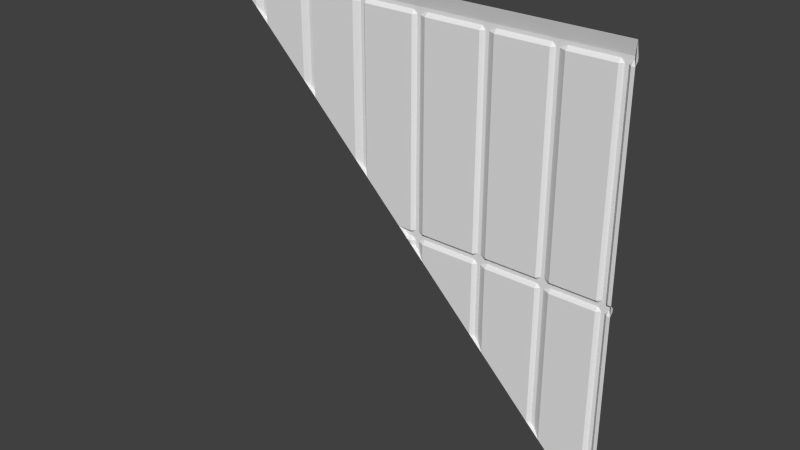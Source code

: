 # Source: eng2_1_slice45.blend  (saved by Blender 2.76.0; exported with 4.5.12 LTS)
import bpy
from mathutils import Matrix  # noqa: F401  (used for matrix-valued properties, if any)

bpy.ops.wm.read_factory_settings(use_empty=True)
scene = bpy.context.scene
scene.name = 'Scene'

# ---- collections
col_collection_1 = bpy.data.collections.new('Collection 1'); scene.collection.children.link(col_collection_1)

# ---- materials (node trees are filled in below, after node groups)
mat_eng2_1 = bpy.data.materials.new('eng2_1')
mat_eng2_1.alpha_threshold = 0.0
mat_eng2_1.use_transparent_shadow = False
mat_eng2_1.roughness = 0.5

# ---- material node trees

# ---- world
world_world = bpy.data.worlds.new('World'); scene.world = world_world
world_world.color = (0.05088, 0.05088, 0.05088)
world_world.use_sun_shadow = False
world_world.sun_shadow_jitter_overblur = 0.0
world_world.cycles.sampling_method = 'MANUAL'
world_world.cycles.sample_map_resolution = 256

# ---- meshes
me_eng2_1_meshdata = bpy.data.meshes.new('eng2_1_meshdata')
me_eng2_1_meshdata.from_pydata([(1.28, -1.28, -1.28), (1.28, -1.28, 1.28), (-1.28, -1.28, 1.28), (1.28, -1.28, 1.16), (-0.6602, -1.28, 1.16), (-0.5803, -1.28, 1.16), (-0.9997, -1.28, 1.16), (-0.9201, -1.28, 1.16), (-0.9601, -1.26, 1.16), (-0.6203, -1.26, 1.16), (1.28, -1.26, 1.2), (1.28, -1.28, -1.16), (1.28, -1.26, -1.2), (0.16, -1.28, 1.16), (0.07998, -1.28, 1.16), (0.12, -1.26, 1.16), (-0.2202, -1.28, 1.16), (-0.3001, -1.28, 1.16), (-0.2602, -1.26, 1.16), (1.22, -1.26, 1.16), (1.22, -1.26, -1.16), (1.24, -1.26, 1.16), (1.24, -1.26, -1.16), (0.86, -1.28, 1.16), (0.9394, -1.28, 1.16), (0.8998, -1.26, 1.16), (0.4801, -1.28, 1.16), (0.5606, -1.28, 1.16), (0.5203, -1.26, 1.16), (1.28, -1.28, -4.935e-05), (0.16, -1.28, -4.947e-05), (0.07998, -1.28, -4.947e-05), (0.12, -1.26, -4.947e-05), (1.22, -1.26, -4.947e-05), (0.86, -1.28, -4.947e-05), (1.24, -1.26, -4.947e-05), (0.9394, -1.28, -4.947e-05), (0.8998, -1.26, -4.947e-05), (0.4801, -1.28, -4.947e-05), (0.5606, -1.28, -4.947e-05), (0.5203, -1.26, -4.947e-05), (1.28, -1.28, -0.06004), (0.16, -1.28, -0.06004), (0.07998, -1.28, -0.06004), (0.12, -1.26, -0.06004), (1.22, -1.26, -0.06004), (0.86, -1.28, -0.06004), (1.24, -1.26, -0.06004), (0.9394, -1.28, -0.06004), (0.8998, -1.26, -0.06004), (0.4801, -1.28, -0.06004), (0.5606, -1.28, -0.06004), (0.5203, -1.26, -0.06004), (0.16, -1.26, -0.04004), (0.16, -1.26, -0.02005), (0.07998, -1.26, -0.04004), (0.07998, -1.26, -0.02005), (0.12, -1.26, -0.04004), (0.12, -1.26, -0.02005), (1.22, -1.26, -0.04004), (1.22, -1.26, -0.02005), (0.86, -1.26, -0.04004), (0.86, -1.26, -0.02005), (1.24, -1.26, -0.04004), (1.24, -1.26, -0.02005), (0.9394, -1.26, -0.04004), (0.9394, -1.26, -0.02005), (0.8998, -1.26, -0.04004), (0.8998, -1.26, -0.02005), (0.4801, -1.26, -0.04004), (0.4801, -1.26, -0.02005), (0.5606, -1.26, -0.04004), (0.5606, -1.26, -0.02005), (0.5203, -1.26, -0.04004), (0.5203, -1.26, -0.02005), (1.28, -1.26, -0.02005), (1.28, -1.26, -0.04004), (0.8799, -1.26, 1.16), (0.8799, -1.26, -4.947e-05), (0.8799, -1.26, -0.06004), (0.8799, -1.26, -0.04004), (0.8799, -1.26, -0.02005), (0.5002, -1.26, 1.16), (0.5002, -1.26, -4.947e-05), (0.5002, -1.26, -0.06004), (0.5002, -1.26, -0.04004), (0.5002, -1.26, -0.02005), (0.09999, -1.26, 1.16), (0.09999, -1.26, -4.947e-05), (0.09999, -1.26, -0.06004), (0.09999, -1.26, -0.04004), (0.09999, -1.26, -0.02005), (-0.2402, -1.26, 1.16), (-0.6003, -1.26, 1.16), (-0.9401, -1.26, 1.16), (0.5203, -1.26, 0.02008), (0.5002, -1.26, 0.02008), (0.07998, -1.28, -0.07992), (1.28, -1.26, 1.18), (-0.6602, -1.26, 1.18), (-0.5803, -1.26, 1.18), (-0.9997, -1.26, 1.18), (-0.9201, -1.26, 1.18), (-0.9601, -1.26, 1.18), (-0.6203, -1.26, 1.18), (0.16, -1.26, 1.18), (0.07998, -1.26, 1.18), (0.12, -1.26, 1.18), (-0.2202, -1.26, 1.18), (-0.3001, -1.26, 1.18), (-0.2602, -1.26, 1.18), (1.22, -1.26, 1.18), (0.86, -1.26, 1.18), (1.24, -1.26, 1.18), (0.9394, -1.26, 1.18), (0.8998, -1.26, 1.18), (0.4801, -1.26, 1.18), (0.5606, -1.26, 1.18), (0.5203, -1.26, 1.18), (0.8799, -1.26, 1.18), (0.5002, -1.26, 1.18), (0.09999, -1.26, 1.18), (-0.2402, -1.26, 1.18), (-0.6003, -1.26, 1.18), (-0.9401, -1.26, 1.18), (1.28, -1.26, -1.18), (1.22, -1.26, -1.18), (1.24, -1.26, -1.18), (1.2, -1.28, 1.16), (1.2, -1.28, -1.16), (1.2, -1.26, -1.2), (1.2, -1.28, -4.947e-05), (1.2, -1.28, -0.06004), (1.2, -1.26, -0.04004), (1.2, -1.26, -0.02005), (1.2, -1.26, 1.18), (1.2, -1.26, -1.18), (1.26, -1.28, 1.16), (1.26, -1.28, -1.16), (1.26, -1.28, -4.941e-05), (1.26, -1.28, -0.06004), (1.26, -1.26, -0.04004), (1.26, -1.26, -0.02005), (1.26, -1.26, 1.18), (1.26, -1.26, -1.18), (0.5606, -1.28, -0.5606), (-0.5803, -1.28, 0.5803), (0.86, -1.28, -0.86), (-0.9997, -1.28, 0.9997), (0.12, -1.26, -0.12), (-1.2, -1.26, 1.2), (-1.18, -1.26, 1.18), (4.984e-05, -1.28, -4.947e-05), (0.5203, -1.26, -0.5203), (-0.9401, -1.26, 0.9401), (-0.2202, -1.28, 0.2202), (-0.2602, -1.26, 0.2602), (0.02005, -1.26, -0.02005), (-0.3001, -1.28, 0.3001), (-0.6003, -1.26, 0.6003), (0.8799, -1.26, -0.8799), (-0.9201, -1.28, 0.9201), (0.9394, -1.28, -0.9394), (0.04004, -1.26, -0.04004), (0.06004, -1.28, -0.06004), (-1.16, -1.28, 1.16), (0.5002, -1.26, -0.5002), (-0.9601, -1.26, 0.9601), (0.8998, -1.26, -0.8998), (1.18, -1.26, -1.18), (0.16, -1.28, -0.16), (-0.2402, -1.26, 0.2402), (1.16, -1.28, -1.16), (0.09999, -1.26, -0.09999), (-0.6203, -1.26, 0.6203), (0.4801, -1.28, -0.4801), (-0.6602, -1.28, 0.6602)], [], [(56, 157, 31), (88, 31, 87), (35, 21, 137), (14, 16, 106), (115, 25, 77), (138, 144, 22), (145, 51, 46), (25, 37, 78), (160, 147, 79), (27, 39, 95), (103, 8, 101), (39, 72, 40), (144, 125, 12), (12, 130, 127), (139, 142, 35), (10, 143, 113), (140, 41, 11), (10, 114, 115), (70, 54, 38), (38, 26, 96), (175, 50, 84), (168, 49, 48), (86, 83, 74), (7, 94, 102), (5, 93, 100), (139, 137, 29), (72, 62, 61), (30, 54, 32), (132, 48, 133), (74, 72, 71), (162, 48, 132), (27, 28, 117), (61, 71, 72), (16, 92, 108), (83, 40, 74), (144, 127, 22), (67, 79, 80), (96, 83, 38), (73, 52, 84), (110, 18, 109), (162, 168, 48), (173, 97, 89), (149, 44, 42), (52, 153, 166), (169, 172, 129), (172, 162, 129), (147, 46, 79), (48, 49, 65), (39, 27, 23), (97, 43, 89), (134, 66, 131), (74, 71, 73), (145, 153, 51), (153, 52, 51), (132, 45, 20), (26, 82, 96), (80, 79, 61), (72, 74, 40), (72, 39, 34), (70, 38, 83), (66, 68, 37), (66, 36, 131), (62, 34, 78), (142, 64, 35), (37, 68, 81), (157, 152, 31), (54, 58, 32), (56, 31, 88), (54, 30, 38), (36, 66, 37), (128, 19, 33), (170, 149, 42), (94, 8, 103), (95, 40, 96), (31, 14, 87), (32, 15, 13), (84, 85, 73), (137, 3, 29), (154, 167, 94), (95, 28, 27), (42, 53, 69), (111, 135, 10), (89, 43, 55), (22, 127, 126), (44, 57, 53), (20, 45, 47), (164, 163, 55), (113, 21, 111), (124, 94, 103), (68, 65, 67), (47, 63, 141), (138, 140, 11), (79, 46, 61), (128, 24, 135), (48, 65, 133), (62, 81, 61), (49, 67, 65), (30, 13, 26), (84, 50, 69), (60, 33, 64), (51, 71, 61), (26, 13, 116), (52, 73, 71), (131, 128, 33), (135, 114, 10), (129, 132, 20), (34, 39, 23), (167, 8, 94), (68, 66, 65), (14, 31, 155), (99, 102, 150), (49, 160, 79), (21, 35, 19), (34, 23, 77), (67, 49, 79), (4, 7, 99), (152, 155, 31), (121, 87, 106), (130, 136, 126), (150, 10, 106), (33, 35, 64), (47, 22, 20), (76, 141, 142), (62, 72, 34), (124, 103, 150), (104, 9, 99), (38, 30, 26), (113, 111, 10), (102, 124, 150), (59, 60, 63), (33, 19, 35), (45, 59, 63), (104, 99, 150), (21, 19, 111), (43, 164, 55), (13, 15, 105), (42, 44, 53), (51, 52, 71), (126, 20, 22), (132, 129, 162), (30, 32, 13), (68, 67, 80), (131, 36, 128), (137, 21, 143), (85, 84, 69), (63, 60, 64), (36, 37, 24), (40, 95, 39), (81, 80, 61), (94, 124, 102), (93, 123, 100), (92, 122, 108), (36, 24, 128), (23, 27, 112), (155, 16, 14), (28, 118, 117), (27, 117, 112), (82, 26, 116), (25, 115, 114), (24, 114, 135), (77, 23, 112), (21, 113, 143), (66, 133, 65), (37, 25, 24), (18, 17, 109), (16, 108, 106), (15, 107, 105), (87, 14, 106), (13, 105, 116), (165, 151, 101), (9, 4, 99), (5, 100, 109), (8, 6, 101), (7, 102, 99), (136, 169, 129), (86, 70, 83), (54, 53, 57), (98, 143, 10), (101, 151, 150), (166, 175, 84), (19, 128, 135), (85, 86, 74), (22, 47, 140), (133, 134, 60), (45, 132, 133), (17, 5, 109), (134, 131, 33), (136, 129, 20), (130, 12, 0), (50, 42, 69), (150, 2, 1), (96, 40, 83), (137, 143, 98), (170, 42, 50), (127, 144, 12), (169, 136, 130), (41, 140, 141), (24, 25, 114), (75, 142, 139), (81, 62, 78), (127, 130, 126), (68, 80, 81), (144, 138, 11), (10, 1, 3), (75, 29, 41), (12, 125, 11), (171, 92, 16), (148, 6, 8), (154, 94, 7), (158, 17, 18), (120, 82, 116), (49, 168, 160), (148, 165, 6), (164, 43, 97), (140, 47, 141), (46, 51, 61), (90, 89, 55), (64, 142, 141), (147, 145, 46), (142, 75, 76), (74, 73, 85), (91, 56, 88), (6, 165, 101), (159, 93, 5), (166, 84, 52), (78, 34, 77), (64, 141, 63), (139, 35, 137), (176, 4, 9), (103, 101, 150), (119, 77, 112), (146, 5, 17), (161, 7, 4), (63, 47, 45), (150, 151, 165), (167, 154, 161), (174, 159, 146), (155, 158, 156), (163, 164, 152), (97, 173, 149), (153, 145, 175), (147, 160, 168), (172, 169, 130), (66, 134, 133), (159, 174, 93), (37, 81, 78), (174, 9, 93), (25, 78, 77), (93, 9, 104), (115, 77, 119), (123, 93, 104), (10, 115, 119), (123, 104, 150), (109, 100, 150), (156, 18, 92), (110, 109, 150), (10, 119, 112), (100, 123, 150), (171, 156, 92), (122, 92, 110), (121, 106, 10), (92, 18, 110), (88, 87, 15), (108, 122, 150), (157, 56, 163), (122, 110, 150), (163, 56, 55), (106, 108, 150), (55, 56, 91), (10, 112, 117), (90, 55, 91), (10, 117, 118), (90, 91, 57), (118, 28, 82), (91, 58, 57), (28, 95, 96), (149, 173, 44), (28, 96, 82), (173, 89, 44), (118, 82, 120), (89, 90, 44), (10, 118, 120), (44, 90, 57), (10, 120, 116), (91, 88, 58), (121, 10, 107), (116, 105, 10), (107, 15, 87), (58, 54, 57), (15, 32, 88), (10, 105, 107), (69, 53, 54), (87, 121, 107), (54, 70, 69), (88, 32, 58), (85, 69, 70), (70, 86, 85), (111, 19, 135), (138, 22, 140), (59, 133, 60), (59, 45, 133), (60, 134, 33), (126, 136, 20), (10, 150, 1), (3, 137, 98), (175, 170, 50), (76, 41, 141), (29, 75, 139), (125, 144, 11), (98, 10, 3), (76, 75, 41), (0, 12, 11), (155, 171, 16), (167, 148, 8), (161, 154, 7), (156, 158, 18), (146, 159, 5), (174, 176, 9), (158, 146, 17), (176, 161, 4), (2, 150, 165), (148, 167, 161), (176, 174, 146), (171, 155, 156), (157, 163, 152), (170, 97, 149), (166, 153, 175), (162, 147, 168), (0, 172, 130)])
_uv = me_eng2_1_meshdata.uv_layers.new(name='UVMap')
_uv.uv.foreach_set('vector', [0.4688, 0.4922, 0.4922, 0.4922, 0.4688, 0.5, 0.4609, 0.5, 0.4688, 0.5, 0.4609, 0.9531, 0.0156, 0.5, 0.0156, 0.9531, 0.007802, 0.9531, 0.4688, 0.9531, 0.586, 0.9531, 0.4688, 0.9609, 0.1485, 0.9609, 0.1485, 0.9531, 0.1563, 0.9531, 0.007802, 0.04687, 0.007802, 0.0391, 0.0156, 0.04687, 0.281, 0.281, 0.281, 0.4765, 0.1641, 0.4765, 0.1485, 0.9531, 0.1485, 0.5, 0.1563, 0.5, 0.1563, 0.1563, 0.1641, 0.1641, 0.1563, 0.4765, 0.281, 0.9531, 0.281, 0.5, 0.2967, 0.5078, 0.875, 0.9609, 0.875, 0.9531, 0.8905, 0.9609, 0.281, 0.5, 0.281, 0.4922, 0.2967, 0.5, 0.007802, 0.0391, -1.455e-11, 0.0391, 0.0, 0.03133, 0.0, 0.03133, 0.03125, 0.03133, 0.0156, 0.0391, 0.007802, 0.5, 0.007802, 0.4922, 0.0156, 0.5, 0.0, 0.9687, 0.007802, 0.9609, 0.0156, 0.9609, 0.007802, 0.4765, -1.11e-11, 0.4765, -2.91e-11, 0.04687, 0.0, 0.9687, 0.133, 0.9609, 0.1485, 0.9609, 0.3125, 0.4922, 0.4375, 0.4922, 0.3125, 0.5, 0.3125, 0.5, 0.3125, 0.9531, 0.3046, 0.5078, 0.3125, 0.3125, 0.3125, 0.4765, 0.3046, 0.4765, 0.1485, 0.1485, 0.1485, 0.4765, 0.133, 0.4765, 0.3046, 0.4922, 0.3046, 0.5, 0.2967, 0.4922, 0.8594, 0.9531, 0.8672, 0.9531, 0.8594, 0.9609, 0.7267, 0.9531, 0.7345, 0.9531, 0.7267, 0.9609, 0.007802, 0.5, 0.007802, 0.9531, -1.455e-11, 0.5, 0.281, 0.4922, 0.1641, 0.4922, 0.1641, 0.4844, 0.4375, 0.5, 0.4375, 0.4922, 0.4531, 0.5, 0.03125, 0.4765, 0.133, 0.4765, 0.03125, 0.4844, 0.2967, 0.4922, 0.281, 0.4922, 0.281, 0.4844, 0.133, 0.133, 0.133, 0.4765, 0.03125, 0.4765, 0.281, 0.9531, 0.2967, 0.9531, 0.281, 0.9609, 0.1641, 0.4844, 0.281, 0.4844, 0.281, 0.4922, 0.586, 0.9531, 0.5938, 0.9531, 0.586, 0.9609, 0.3046, 0.5, 0.2967, 0.5, 0.2967, 0.4922, 0.007802, 0.0391, 0.0156, 0.0391, 0.0156, 0.04687, 0.1485, 0.4844, 0.1563, 0.4765, 0.1563, 0.4844, 0.3046, 0.5078, 0.3046, 0.5, 0.3125, 0.5, 0.2967, 0.4844, 0.2967, 0.4765, 0.3046, 0.4765, 0.6016, 0.9609, 0.6016, 0.9531, 0.6172, 0.9609, 0.133, 0.133, 0.1485, 0.1485, 0.133, 0.4765, 0.4609, 0.4609, 0.4688, 0.4688, 0.4609, 0.4765, 0.4531, 0.4531, 0.4531, 0.4765, 0.4375, 0.4765, 0.2967, 0.4765, 0.2967, 0.2967, 0.3046, 0.3046, 0.0391, 0.0391, 0.04687, 0.04687, 0.03125, 0.04687, 0.04687, 0.04687, 0.133, 0.133, 0.03125, 0.04687, 0.1641, 0.1641, 0.1641, 0.4765, 0.1563, 0.4765, 0.133, 0.4765, 0.1485, 0.4765, 0.133, 0.4844, 0.281, 0.5, 0.281, 0.9531, 0.1641, 0.9531, 0.4688, 0.4688, 0.4688, 0.4765, 0.4609, 0.4765, 0.03125, 0.4922, 0.133, 0.4922, 0.03125, 0.5, 0.2967, 0.4922, 0.281, 0.4844, 0.2967, 0.4844, 0.281, 0.281, 0.2967, 0.2967, 0.281, 0.4765, 0.2967, 0.2967, 0.2967, 0.4765, 0.281, 0.4765, 0.03125, 0.4765, 0.02341, 0.4765, 0.02341, 0.04687, 0.3125, 0.9531, 0.3046, 0.9531, 0.3046, 0.5078, 0.1563, 0.4844, 0.1563, 0.4765, 0.1641, 0.4844, 0.281, 0.4922, 0.2967, 0.4922, 0.2967, 0.5, 0.281, 0.4922, 0.281, 0.5, 0.1641, 0.5, 0.3125, 0.4922, 0.3125, 0.5, 0.3046, 0.5, 0.133, 0.4922, 0.1485, 0.4922, 0.1485, 0.5, 0.133, 0.4922, 0.133, 0.5, 0.03125, 0.5, 0.1641, 0.4922, 0.1641, 0.5, 0.1563, 0.5, 0.007802, 0.4922, 0.0156, 0.4922, 0.0156, 0.5, 0.1485, 0.5, 0.1485, 0.4922, 0.1563, 0.4922, 0.4922, 0.4922, 0.5, 0.5, 0.4688, 0.5, 0.4375, 0.4922, 0.4531, 0.4922, 0.4531, 0.5, 0.4688, 0.4922, 0.4688, 0.5, 0.4609, 0.5, 0.4375, 0.4922, 0.4375, 0.5, 0.3125, 0.5, 0.133, 0.5, 0.133, 0.4922, 0.1485, 0.5, 0.03125, 0.9531, 0.02341, 0.9531, 0.02341, 0.5, 0.4375, 0.4375, 0.4531, 0.4531, 0.4375, 0.4765, 0.8672, 0.9531, 0.875, 0.9531, 0.875, 0.9609, 0.2967, 0.5078, 0.2967, 0.5, 0.3046, 0.5078, 0.4688, 0.5, 0.4688, 0.9531, 0.4609, 0.9531, 0.4531, 0.5, 0.4531, 0.9531, 0.4375, 0.9531, 0.3046, 0.4765, 0.3046, 0.4844, 0.2967, 0.4844, 0.007802, 0.9531, 0.0, 0.9531, -1.455e-11, 0.5, 0.8672, 0.8672, 0.875, 0.875, 0.8672, 0.9531, 0.2967, 0.5078, 0.2967, 0.9531, 0.281, 0.9531, 0.4375, 0.4765, 0.4375, 0.4844, 0.3125, 0.4844, 0.02341, 0.9609, 0.03125, 0.9609, 0.0, 0.9687, 0.4609, 0.4765, 0.4688, 0.4765, 0.4688, 0.4844, 0.0156, 0.04687, 0.0156, 0.0391, 0.02341, 0.0391, 0.4531, 0.4765, 0.4531, 0.4844, 0.4375, 0.4844, 0.02341, 0.04687, 0.02341, 0.4765, 0.0156, 0.4765, 0.4765, 0.4765, 0.4844, 0.4844, 0.4688, 0.4844, 0.0156, 0.9609, 0.0156, 0.9531, 0.02341, 0.9609, 0.8672, 0.9609, 0.8672, 0.9531, 0.875, 0.9609, 0.1485, 0.4922, 0.133, 0.4844, 0.1485, 0.4844, 0.0156, 0.4765, 0.0156, 0.4844, 0.007802, 0.4844, 0.007802, 0.04687, 0.007802, 0.4765, -2.91e-11, 0.04687, 0.1563, 0.4765, 0.1641, 0.4765, 0.1641, 0.4844, 0.03125, 0.9531, 0.133, 0.9531, 0.03125, 0.9609, 0.133, 0.4765, 0.133, 0.4844, 0.03125, 0.4844, 0.1641, 0.4922, 0.1563, 0.4922, 0.1641, 0.4844, 0.1485, 0.4765, 0.1485, 0.4844, 0.133, 0.4844, 0.4375, 0.5, 0.4375, 0.9531, 0.3125, 0.9531, 0.3046, 0.4765, 0.3125, 0.4765, 0.3125, 0.4844, 0.02341, 0.4922, 0.02341, 0.5, 0.0156, 0.4922, 0.281, 0.4765, 0.281, 0.4844, 0.1641, 0.4844, 0.3125, 0.9531, 0.4375, 0.9531, 0.3125, 0.9609, 0.2967, 0.4765, 0.2967, 0.4844, 0.281, 0.4844, 0.03125, 0.5, 0.03125, 0.9531, 0.02341, 0.5, 0.03125, 0.9609, 0.133, 0.9609, 0.0, 0.9687, 0.03125, 0.04687, 0.03125, 0.4765, 0.02341, 0.04687, 0.1641, 0.5, 0.281, 0.5, 0.1641, 0.9531, 0.875, 0.875, 0.875, 0.9531, 0.8672, 0.9531, 0.1485, 0.4922, 0.133, 0.4922, 0.133, 0.4844, 0.4688, 0.9531, 0.4688, 0.5, 0.586, 0.586, 0.7579, 0.9609, 0.8594, 0.9609, 0.9687, 0.9687, 0.1485, 0.4765, 0.1563, 0.1563, 0.1563, 0.4765, 0.0156, 0.9531, 0.0156, 0.5, 0.02341, 0.9531, 0.1641, 0.5, 0.1641, 0.9531, 0.1563, 0.9531, 0.1485, 0.4844, 0.1485, 0.4765, 0.1563, 0.4765, 0.7579, 0.9531, 0.8594, 0.9531, 0.7579, 0.9609, 0.5, 0.5, 0.586, 0.586, 0.4688, 0.5, 0.4609, 0.9609, 0.4609, 0.9531, 0.4688, 0.9609, 0.03125, 0.03133, 0.03125, 0.0391, 0.02341, 0.0391, 0.9687, 0.9687, 0.0, 0.9687, 0.4688, 0.9609, 0.02341, 0.5, 0.0156, 0.5, 0.0156, 0.4922, 0.0156, 0.4765, 0.0156, 0.04687, 0.02341, 0.04687, -1.225e-11, 0.4844, 0.007802, 0.4844, 0.007802, 0.4922, 0.1641, 0.4922, 0.281, 0.4922, 0.1641, 0.5, 0.8672, 0.9609, 0.875, 0.9609, 0.9687, 0.9687, 0.7423, 0.9609, 0.7423, 0.9531, 0.7579, 0.9609, 0.3125, 0.5, 0.4375, 0.5, 0.3125, 0.9531, 0.0156, 0.9609, 0.02341, 0.9609, 0.0, 0.9687, 0.8594, 0.9609, 0.8672, 0.9609, 0.9687, 0.9687, 0.02341, 0.4844, 0.02341, 0.4922, 0.0156, 0.4844, 0.02341, 0.5, 0.02341, 0.9531, 0.0156, 0.5, 0.02341, 0.4765, 0.02341, 0.4844, 0.0156, 0.4844, 0.7423, 0.9609, 0.7579, 0.9609, 0.9687, 0.9687, 0.0156, 0.9531, 0.02341, 0.9531, 0.02341, 0.9609, 0.4688, 0.4765, 0.4765, 0.4765, 0.4688, 0.4844, 0.4375, 0.9531, 0.4531, 0.9531, 0.4375, 0.9609, 0.4375, 0.4765, 0.4531, 0.4765, 0.4375, 0.4844, 0.281, 0.4765, 0.2967, 0.4765, 0.281, 0.4844, 0.02341, 0.0391, 0.02341, 0.04687, 0.0156, 0.04687, 0.03125, 0.4765, 0.03125, 0.04687, 0.133, 0.133, 0.4375, 0.5, 0.4531, 0.5, 0.4375, 0.9531, 0.1485, 0.4922, 0.1485, 0.4844, 0.1563, 0.4844, 0.03125, 0.5, 0.133, 0.5, 0.03125, 0.9531, 0.007802, 0.9531, 0.0156, 0.9531, 0.007802, 0.9609, 0.3046, 0.4844, 0.3046, 0.4765, 0.3125, 0.4844, 0.0156, 0.4844, 0.02341, 0.4922, 0.0156, 0.4922, 0.133, 0.5, 0.1485, 0.5, 0.133, 0.9531, 0.2967, 0.5, 0.2967, 0.5078, 0.281, 0.5, 0.1563, 0.4922, 0.1563, 0.4844, 0.1641, 0.4844, 0.8672, 0.9531, 0.8672, 0.9609, 0.8594, 0.9609, 0.7345, 0.9531, 0.7345, 0.9609, 0.7267, 0.9609, 0.5938, 0.9531, 0.5938, 0.9609, 0.586, 0.9609, 0.133, 0.5, 0.133, 0.9531, 0.03125, 0.9531, 0.1641, 0.9531, 0.281, 0.9531, 0.1641, 0.9609, 0.586, 0.586, 0.586, 0.9531, 0.4688, 0.9531, 0.2967, 0.9531, 0.2967, 0.9609, 0.281, 0.9609, 0.281, 0.9531, 0.281, 0.9609, 0.1641, 0.9609, 0.3046, 0.9531, 0.3125, 0.9531, 0.3125, 0.9609, 0.1485, 0.9531, 0.1485, 0.9609, 0.133, 0.9609, 0.133, 0.9531, 0.133, 0.9609, 0.03125, 0.9609, 0.1563, 0.9531, 0.1641, 0.9531, 0.1641, 0.9609, 0.0156, 0.9531, 0.0156, 0.9609, 0.007802, 0.9609, 0.133, 0.4922, 0.03125, 0.4844, 0.133, 0.4844, 0.1485, 0.5, 0.1485, 0.9531, 0.133, 0.9531, 0.6016, 0.9531, 0.6172, 0.9531, 0.6172, 0.9609, 0.586, 0.9531, 0.586, 0.9609, 0.4688, 0.9609, 0.4531, 0.9531, 0.4531, 0.9609, 0.4375, 0.9609, 0.4609, 0.9531, 0.4688, 0.9531, 0.4688, 0.9609, 0.4375, 0.9531, 0.4375, 0.9609, 0.3125, 0.9609, 0.9531, 0.9531, 0.9609, 0.9609, 0.8905, 0.9609, 0.7423, 0.9531, 0.7579, 0.9531, 0.7579, 0.9609, 0.7267, 0.9531, 0.7267, 0.9609, 0.6172, 0.9609, 0.875, 0.9531, 0.8905, 0.9531, 0.8905, 0.9609, 0.8594, 0.9531, 0.8594, 0.9609, 0.7579, 0.9609, 0.03125, 0.0391, 0.0391, 0.0391, 0.03125, 0.04687, 0.3046, 0.4922, 0.3125, 0.4922, 0.3046, 0.5, 0.4375, 0.4922, 0.4375, 0.4844, 0.4531, 0.4844, 0.0, 0.9609, 0.007802, 0.9609, 0.0, 0.9687, 0.8905, 0.9609, 0.9609, 0.9609, 0.9687, 0.9687, 0.3046, 0.3046, 0.3125, 0.3125, 0.3046, 0.4765, 0.02341, 0.9531, 0.03125, 0.9531, 0.03125, 0.9609, 0.3046, 0.4844, 0.3046, 0.4922, 0.2967, 0.4922, 0.0156, 0.04687, 0.0156, 0.4765, 0.007802, 0.4765, 0.03125, 0.4844, 0.03125, 0.4922, 0.02341, 0.4922, 0.02341, 0.4765, 0.03125, 0.4765, 0.03125, 0.4844, 0.6172, 0.9531, 0.7267, 0.9531, 0.6172, 0.9609, 0.03125, 0.4922, 0.03125, 0.5, 0.02341, 0.5, 0.03125, 0.0391, 0.03125, 0.04687, 0.02341, 0.04687, 0.03125, 0.03133, 0.0, 0.03133, 0.0, 0.0, 0.3125, 0.4765, 0.4375, 0.4765, 0.3125, 0.4844, 0.9687, 0.9687, 1.0, 1.0, 0.0, 1.0, 0.3046, 0.5078, 0.2967, 0.5, 0.3046, 0.5, 0.007802, 0.9531, 0.007802, 0.9609, 0.0, 0.9609, 0.4375, 0.4375, 0.4375, 0.4765, 0.3125, 0.4765, 0.0156, 0.0391, 0.007802, 0.0391, 0.0, 0.03133, 0.0391, 0.0391, 0.03125, 0.0391, 0.03125, 0.03133, -1.11e-11, 0.4765, 0.007802, 0.4765, 0.007802, 0.4844, 0.133, 0.9531, 0.1485, 0.9531, 0.133, 0.9609, -1.34e-11, 0.4922, 0.007802, 0.4922, 0.007802, 0.5, 0.1563, 0.4922, 0.1641, 0.4922, 0.1563, 0.5, 0.0156, 0.0391, 0.03125, 0.03133, 0.02341, 0.0391, 0.1485, 0.4922, 0.1563, 0.4844, 0.1563, 0.4922, 0.007802, 0.0391, 0.007802, 0.04687, -2.91e-11, 0.04687, 0.0031, 0.9687, 0.0031, 1.0, 0.0031, 0.9531, 0.0031, 0.4922, 0.0031, 0.5, 0.0031, 0.4765, 0.0031, 0.03133, 0.0031, 0.0391, 0.0031, 0.04687, 0.5938, 0.5938, 0.5938, 0.9531, 0.586, 0.9531, 0.8905, 0.8905, 0.8905, 0.9531, 0.875, 0.9531, 0.8672, 0.8672, 0.8672, 0.9531, 0.8594, 0.9531, 0.6172, 0.6172, 0.6172, 0.9531, 0.6016, 0.9531, 0.3046, 0.9609, 0.3046, 0.9531, 0.3125, 0.9609, 0.1485, 0.4765, 0.1485, 0.1485, 0.1563, 0.1563, 0.8905, 0.8905, 0.9531, 0.9531, 0.8905, 0.9531, 0.4765, 0.4765, 0.4688, 0.4765, 0.4688, 0.4688, 0.007802, 0.4765, 0.0156, 0.4765, 0.007802, 0.4844, 0.1641, 0.4765, 0.281, 0.4765, 0.1641, 0.4844, 0.4609, 0.4844, 0.4609, 0.4765, 0.4688, 0.4844, 0.0156, 0.4922, 0.007802, 0.4922, 0.007802, 0.4844, 0.1641, 0.1641, 0.281, 0.281, 0.1641, 0.4765, 0.007802, 0.4922, -1.34e-11, 0.4922, -1.225e-11, 0.4844, 0.2967, 0.4922, 0.2967, 0.4844, 0.3046, 0.4844, 0.4609, 0.4922, 0.4688, 0.4922, 0.4609, 0.5, 0.8905, 0.9531, 0.9531, 0.9531, 0.8905, 0.9609, 0.7345, 0.7345, 0.7345, 0.9531, 0.7267, 0.9531, 0.3046, 0.3046, 0.3046, 0.4765, 0.2967, 0.4765, 0.1563, 0.5, 0.1641, 0.5, 0.1563, 0.9531, 0.0156, 0.4922, 0.007802, 0.4844, 0.0156, 0.4844, 0.007802, 0.5, 0.0156, 0.5, 0.007802, 0.9531, 0.7579, 0.7579, 0.7579, 0.9531, 0.7423, 0.9531, 0.875, 0.9609, 0.8905, 0.9609, 0.9687, 0.9687, 0.1563, 0.9609, 0.1563, 0.9531, 0.1641, 0.9609, 0.7267, 0.7267, 0.7267, 0.9531, 0.6172, 0.9531, 0.8594, 0.8594, 0.8594, 0.9531, 0.7579, 0.9531, 0.0156, 0.4844, 0.0156, 0.4765, 0.02341, 0.4765, 0.9687, 0.9687, 0.9609, 0.9609, 0.9531, 0.9531, 0.875, 0.875, 0.8672, 0.8672, 0.8594, 0.8594, 0.7423, 0.7423, 0.7345, 0.7345, 0.7267, 0.7267, 0.586, 0.586, 0.6172, 0.6172, 0.6016, 0.6016, 0.4844, 0.4844, 0.4765, 0.4765, 0.5, 0.5, 0.4688, 0.4688, 0.4609, 0.4609, 0.4531, 0.4531, 0.2967, 0.2967, 0.281, 0.281, 0.3125, 0.3125, 0.1641, 0.1641, 0.1563, 0.1563, 0.1485, 0.1485, 0.04687, 0.04687, 0.0391, 0.0391, 0.03125, 0.03133, 0.133, 0.4922, 0.03125, 0.4922, 0.03125, 0.4844, 0.7345, 0.7345, 0.7423, 0.7423, 0.7345, 0.9531, 0.1485, 0.5, 0.1563, 0.4922, 0.1563, 0.5, 0.7423, 0.7423, 0.7423, 0.9531, 0.7345, 0.9531, 0.1485, 0.9531, 0.1563, 0.5, 0.1563, 0.9531, 0.7345, 0.9531, 0.7423, 0.9531, 0.7423, 0.9609, 0.1485, 0.9609, 0.1563, 0.9531, 0.1563, 0.9609, 0.7345, 0.9609, 0.7345, 0.9531, 0.7423, 0.9609, 0.0, 0.9687, 0.1485, 0.9609, 0.1563, 0.9609, 0.7345, 0.9609, 0.7423, 0.9609, 0.9687, 0.9687, 0.6172, 0.9609, 0.7267, 0.9609, 0.9687, 0.9687, 0.6016, 0.6016, 0.6016, 0.9531, 0.5938, 0.9531, 0.6016, 0.9609, 0.6172, 0.9609, 0.9687, 0.9687, 0.0, 0.9687, 0.1563, 0.9609, 0.1641, 0.9609, 0.7267, 0.9609, 0.7345, 0.9609, 0.9687, 0.9687, 0.5938, 0.5938, 0.6016, 0.6016, 0.5938, 0.9531, 0.5938, 0.9609, 0.5938, 0.9531, 0.6016, 0.9609, 0.4609, 0.9609, 0.4688, 0.9609, 0.0, 0.9687, 0.5938, 0.9531, 0.6016, 0.9531, 0.6016, 0.9609, 0.4609, 0.5, 0.4609, 0.9531, 0.4531, 0.9531, 0.586, 0.9609, 0.5938, 0.9609, 0.9687, 0.9687, 0.4922, 0.4922, 0.4688, 0.4922, 0.4844, 0.4844, 0.5938, 0.9609, 0.6016, 0.9609, 0.9687, 0.9687, 0.4844, 0.4844, 0.4688, 0.4922, 0.4688, 0.4844, 0.4688, 0.9609, 0.586, 0.9609, 0.9687, 0.9687, 0.4688, 0.4844, 0.4688, 0.4922, 0.4609, 0.4922, 0.0, 0.9687, 0.1641, 0.9609, 0.281, 0.9609, 0.4609, 0.4844, 0.4688, 0.4844, 0.4609, 0.4922, 0.0, 0.9687, 0.281, 0.9609, 0.2967, 0.9609, 0.4609, 0.4844, 0.4609, 0.4922, 0.4531, 0.4844, 0.2967, 0.9609, 0.2967, 0.9531, 0.3046, 0.9531, 0.4609, 0.4922, 0.4531, 0.4922, 0.4531, 0.4844, 0.2967, 0.9531, 0.2967, 0.5078, 0.3046, 0.5078, 0.4531, 0.4531, 0.4609, 0.4609, 0.4531, 0.4765, 0.2967, 0.9531, 0.3046, 0.5078, 0.3046, 0.9531, 0.4609, 0.4609, 0.4609, 0.4765, 0.4531, 0.4765, 0.2967, 0.9609, 0.3046, 0.9531, 0.3046, 0.9609, 0.4609, 0.4765, 0.4609, 0.4844, 0.4531, 0.4765, 0.0, 0.9687, 0.2967, 0.9609, 0.3046, 0.9609, 0.4531, 0.4765, 0.4609, 0.4844, 0.4531, 0.4844, 0.0, 0.9687, 0.3046, 0.9609, 0.3125, 0.9609, 0.4609, 0.4922, 0.4609, 0.5, 0.4531, 0.4922, 0.4609, 0.9609, 0.0, 0.9687, 0.4531, 0.9609, 0.3125, 0.9609, 0.4375, 0.9609, 0.0, 0.9687, 0.4531, 0.9609, 0.4531, 0.9531, 0.4609, 0.9531, 0.4531, 0.4922, 0.4375, 0.4922, 0.4531, 0.4844, 0.4531, 0.9531, 0.4531, 0.5, 0.4609, 0.5, 0.0, 0.9687, 0.4375, 0.9609, 0.4531, 0.9609, 0.3125, 0.4844, 0.4375, 0.4844, 0.4375, 0.4922, 0.4609, 0.9531, 0.4609, 0.9609, 0.4531, 0.9609, 0.4375, 0.4922, 0.3125, 0.4922, 0.3125, 0.4844, 0.4609, 0.5, 0.4531, 0.5, 0.4531, 0.4922, 0.3046, 0.4844, 0.3125, 0.4844, 0.3125, 0.4922, 0.3125, 0.4922, 0.3046, 0.4922, 0.3046, 0.4844, 0.02341, 0.9609, 0.02341, 0.9531, 0.03125, 0.9609, 0.007802, 0.04687, 0.0156, 0.04687, 0.007802, 0.4765, 0.02341, 0.4844, 0.03125, 0.4844, 0.02341, 0.4922, 0.02341, 0.4844, 0.02341, 0.4765, 0.03125, 0.4844, 0.02341, 0.4922, 0.03125, 0.4922, 0.02341, 0.5, 0.02341, 0.0391, 0.03125, 0.0391, 0.02341, 0.04687, 0.0, 0.9687, 0.9687, 0.9687, 0.0, 1.0, 0.0, 0.9531, 0.007802, 0.9531, 0.0, 0.9609, 0.3125, 0.3125, 0.4375, 0.4375, 0.3125, 0.4765, -1.225e-11, 0.4844, -1.11e-11, 0.4765, 0.007802, 0.4844, -1.455e-11, 0.5, -1.34e-11, 0.4922, 0.007802, 0.5, -1.455e-11, 0.0391, 0.007802, 0.0391, -2.91e-11, 0.04687, 0.0031, 0.9609, 0.0031, 0.9687, 0.0031, 0.9531, 0.0031, 0.4844, 0.0031, 0.4922, 0.0031, 0.4765, 0.0031, 0.0, 0.0031, 0.03133, 0.0031, 0.04687, 0.586, 0.586, 0.5938, 0.5938, 0.586, 0.9531, 0.875, 0.875, 0.8905, 0.8905, 0.875, 0.9531, 0.8594, 0.8594, 0.8672, 0.8672, 0.8594, 0.9531, 0.6016, 0.6016, 0.6172, 0.6172, 0.6016, 0.9531, 0.7267, 0.7267, 0.7345, 0.7345, 0.7267, 0.9531, 0.7423, 0.7423, 0.7579, 0.7579, 0.7423, 0.9531, 0.6172, 0.6172, 0.7267, 0.7267, 0.6172, 0.9531, 0.7579, 0.7579, 0.8594, 0.8594, 0.7579, 0.9531, 1.0, 1.0, 0.9687, 0.9687, 0.9531, 0.9531, 0.8905, 0.8905, 0.875, 0.875, 0.8594, 0.8594, 0.7579, 0.7579, 0.7423, 0.7423, 0.7267, 0.7267, 0.5938, 0.5938, 0.586, 0.586, 0.6016, 0.6016, 0.4922, 0.4922, 0.4844, 0.4844, 0.5, 0.5, 0.4375, 0.4375, 0.4688, 0.4688, 0.4531, 0.4531, 0.3046, 0.3046, 0.2967, 0.2967, 0.3125, 0.3125, 0.133, 0.133, 0.1641, 0.1641, 0.1485, 0.1485, 0.0, 0.0, 0.04687, 0.04687, 0.03125, 0.03133])
me_eng2_1_meshdata.materials.append(mat_eng2_1)
me_eng2_1_meshdata.use_remesh_preserve_volume = False
me_eng2_1_meshdata.use_remesh_preserve_attributes = False
me_eng2_1_meshdata.use_mirror_vertex_groups = False
me_eng2_1_meshdata.update()

# ---- objects
ob_eng2_1_mesh = bpy.data.objects.new('eng2_1_mesh', me_eng2_1_meshdata)

# ---- transforms, parenting, visibility, modifiers, constraints
ob_eng2_1_mesh.location = (0.0, 0.0, 0.0)
ob_eng2_1_mesh.lineart.crease_threshold = 0.0

# ---- collection membership
col_collection_1.objects.link(ob_eng2_1_mesh)

# ---- scene / render settings (as saved in the file)
scene.frame_start = 1; scene.frame_end = 2; scene.frame_set(1)
scene.render.engine = 'BLENDER_EEVEE_NEXT'
scene.render.resolution_percentage = 50
scene.render.dither_intensity = 0.0
scene.cycles.use_denoising = False
scene.cycles.samples = 10
scene.cycles.sampling_pattern = 'TABULATED_SOBOL'
scene.cycles.light_sampling_threshold = 0.0
scene.cycles.use_adaptive_sampling = False
scene.cycles.use_light_tree = False
scene.cycles.blur_glossy = 0.0
scene.cycles.pixel_filter_type = 'GAUSSIAN'
scene.cycles.sample_clamp_indirect = 0.0
scene.view_settings.view_transform = 'Standard'
bpy.context.view_layer.update()

# ---- added for rendering (the .blend has no active camera and no usable light): camera, sun
cam_auto = bpy.data.cameras.new('AutoCamera')
cam_auto.lens = 50.0
cam_auto.sensor_width = 36.0
cam_auto.clip_end = 1000.0
ob_auto_camera = bpy.data.objects.new('AutoCamera', cam_auto)
scene.collection.objects.link(ob_auto_camera)
ob_auto_camera.location = (3.34972, -5.28967, 2.67978)
ob_auto_camera.rotation_euler = (1.09748, -7.21219e-08, 0.694738)
scene.camera = ob_auto_camera
light_auto_sun = bpy.data.lights.new('AutoSun', 'SUN')
light_auto_sun.energy = 3.0
light_auto_sun.angle = 0.0523599
ob_auto_sun = bpy.data.objects.new('AutoSun', light_auto_sun)
scene.collection.objects.link(ob_auto_sun)
ob_auto_sun.rotation_euler = (0.872665, 0.174533, 0.523599)
bpy.context.view_layer.update()

